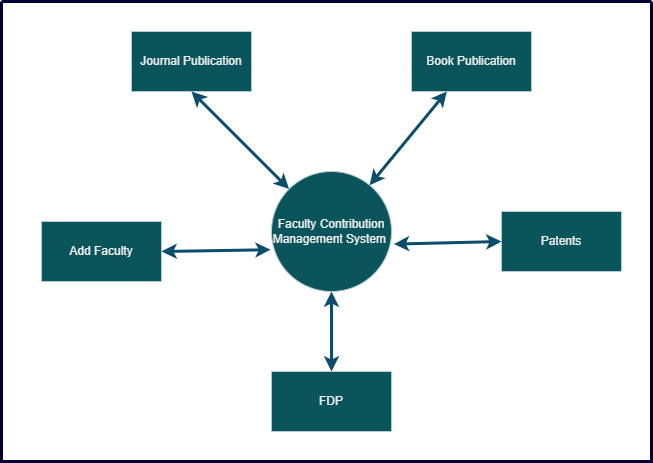

The diagram above was exported from draw.io. Its source (the exported page's mxGraphModel, read from the mxfile embedded in the PNG):
<mxGraphModel dx="1050" dy="569" grid="1" gridSize="10" guides="1" tooltips="1" connect="1" arrows="1" fold="1" page="1" pageScale="1" pageWidth="827" pageHeight="1169" math="0" shadow="0">
  <root>
    <mxCell id="0" />
    <mxCell id="1" parent="0" />
    <mxCell id="dpMCTuAhEP_RYKZ4geDx-1" value="Faculty Contribution Management System&amp;nbsp;" style="ellipse;whiteSpace=wrap;html=1;aspect=fixed;labelBackgroundColor=none;fillColor=#09555B;strokeColor=#BAC8D3;fontColor=#EEEEEE;" vertex="1" parent="1">
      <mxGeometry x="370" y="280" width="120" height="120" as="geometry" />
    </mxCell>
    <mxCell id="dpMCTuAhEP_RYKZ4geDx-2" value="Journal Publication" style="rounded=0;whiteSpace=wrap;html=1;labelBackgroundColor=none;fillColor=#09555B;strokeColor=#BAC8D3;fontColor=#EEEEEE;" vertex="1" parent="1">
      <mxGeometry x="230" y="140" width="120" height="60" as="geometry" />
    </mxCell>
    <mxCell id="dpMCTuAhEP_RYKZ4geDx-3" value="Book Publication" style="rounded=0;whiteSpace=wrap;html=1;labelBackgroundColor=none;fillColor=#09555B;strokeColor=#BAC8D3;fontColor=#EEEEEE;" vertex="1" parent="1">
      <mxGeometry x="510" y="140" width="120" height="60" as="geometry" />
    </mxCell>
    <mxCell id="dpMCTuAhEP_RYKZ4geDx-4" value="FDP" style="rounded=0;whiteSpace=wrap;html=1;labelBackgroundColor=none;fillColor=#09555B;strokeColor=#BAC8D3;fontColor=#EEEEEE;" vertex="1" parent="1">
      <mxGeometry x="370" y="480" width="120" height="60" as="geometry" />
    </mxCell>
    <mxCell id="dpMCTuAhEP_RYKZ4geDx-5" value="Patents" style="rounded=0;whiteSpace=wrap;html=1;labelBackgroundColor=none;fillColor=#09555B;strokeColor=#BAC8D3;fontColor=#EEEEEE;" vertex="1" parent="1">
      <mxGeometry x="600" y="320" width="120" height="60" as="geometry" />
    </mxCell>
    <mxCell id="dpMCTuAhEP_RYKZ4geDx-6" value="Add Faculty" style="rounded=0;whiteSpace=wrap;html=1;labelBackgroundColor=none;fillColor=#09555B;strokeColor=#BAC8D3;fontColor=#EEEEEE;" vertex="1" parent="1">
      <mxGeometry x="140" y="330" width="120" height="60" as="geometry" />
    </mxCell>
    <mxCell id="dpMCTuAhEP_RYKZ4geDx-7" value="" style="endArrow=classic;startArrow=classic;html=1;rounded=0;strokeColor=#0B4D6A;entryX=0.5;entryY=1;entryDx=0;entryDy=0;strokeWidth=3;" edge="1" parent="1" source="dpMCTuAhEP_RYKZ4geDx-1" target="dpMCTuAhEP_RYKZ4geDx-2">
      <mxGeometry width="50" height="50" relative="1" as="geometry">
        <mxPoint x="350" y="270" as="sourcePoint" />
        <mxPoint x="310" y="230" as="targetPoint" />
      </mxGeometry>
    </mxCell>
    <mxCell id="dpMCTuAhEP_RYKZ4geDx-8" value="" style="endArrow=classic;startArrow=classic;html=1;rounded=0;strokeColor=#0B4D6A;exitX=0;exitY=0.5;exitDx=0;exitDy=0;entryX=1.02;entryY=0.605;entryDx=0;entryDy=0;entryPerimeter=0;strokeWidth=3;" edge="1" parent="1" source="dpMCTuAhEP_RYKZ4geDx-5" target="dpMCTuAhEP_RYKZ4geDx-1">
      <mxGeometry width="50" height="50" relative="1" as="geometry">
        <mxPoint x="560" y="350" as="sourcePoint" />
        <mxPoint x="510" y="350" as="targetPoint" />
      </mxGeometry>
    </mxCell>
    <mxCell id="dpMCTuAhEP_RYKZ4geDx-9" value="" style="endArrow=classic;startArrow=classic;html=1;rounded=0;strokeColor=#0B4D6A;entryX=1;entryY=0.5;entryDx=0;entryDy=0;exitX=-0.007;exitY=0.652;exitDx=0;exitDy=0;exitPerimeter=0;strokeWidth=3;" edge="1" parent="1" source="dpMCTuAhEP_RYKZ4geDx-1" target="dpMCTuAhEP_RYKZ4geDx-6">
      <mxGeometry width="50" height="50" relative="1" as="geometry">
        <mxPoint x="360" y="360" as="sourcePoint" />
        <mxPoint x="270" y="330" as="targetPoint" />
      </mxGeometry>
    </mxCell>
    <mxCell id="dpMCTuAhEP_RYKZ4geDx-10" value="" style="endArrow=classic;startArrow=classic;html=1;rounded=0;strokeColor=#0B4D6A;entryX=0.5;entryY=1;entryDx=0;entryDy=0;exitX=0.5;exitY=0;exitDx=0;exitDy=0;strokeWidth=3;" edge="1" parent="1" source="dpMCTuAhEP_RYKZ4geDx-4" target="dpMCTuAhEP_RYKZ4geDx-1">
      <mxGeometry width="50" height="50" relative="1" as="geometry">
        <mxPoint x="454" y="460" as="sourcePoint" />
        <mxPoint x="414" y="420" as="targetPoint" />
      </mxGeometry>
    </mxCell>
    <mxCell id="dpMCTuAhEP_RYKZ4geDx-11" value="" style="endArrow=classic;startArrow=classic;html=1;rounded=0;strokeColor=#0B4D6A;strokeWidth=3;" edge="1" parent="1" source="dpMCTuAhEP_RYKZ4geDx-1" target="dpMCTuAhEP_RYKZ4geDx-3">
      <mxGeometry width="50" height="50" relative="1" as="geometry">
        <mxPoint x="550" y="280" as="sourcePoint" />
        <mxPoint x="510" y="240" as="targetPoint" />
      </mxGeometry>
    </mxCell>
    <mxCell id="dpMCTuAhEP_RYKZ4geDx-12" value="" style="swimlane;startSize=0;strokeColor=#000033;fontColor=#EEEEEE;fillColor=#09555B;strokeWidth=3;" vertex="1" parent="1">
      <mxGeometry x="100" y="110" width="650" height="460" as="geometry" />
    </mxCell>
  </root>
</mxGraphModel>